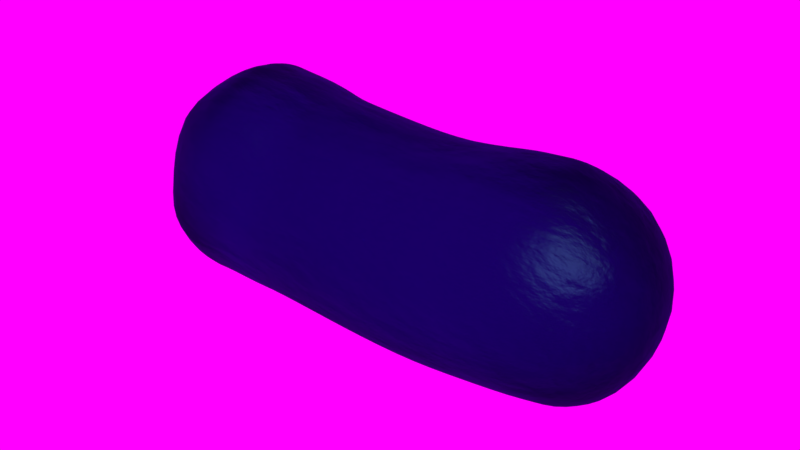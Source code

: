 # Source: bakterija2.blend  (saved by Blender 2.77.0; exported with 4.5.12 LTS)
import bpy
from mathutils import Matrix  # noqa: F401  (used for matrix-valued properties, if any)

bpy.ops.wm.read_factory_settings(use_empty=True)
scene = bpy.context.scene
scene.name = 'Scene'

# ---- collections
col_collection_1 = bpy.data.collections.new('Collection 1'); scene.collection.children.link(col_collection_1)

# ---- images (referenced by path relative to the original .blend; pixels are not part of the script)
import os
ASSET_DIR = os.environ.get("B2B_ASSET_DIR", "")  # directory of the original .blend (textures are referenced by path, not embedded)
HERE = os.path.dirname(os.path.abspath(__file__))  # packed textures are extracted next to this script under _unpacked/

def load_image(name, relpath, width, height, colorspace="sRGB"):
    """Load a texture the original file referenced (path relative to the .blend, or extracted next to this script)."""
    p = next((c for c in (os.path.join(HERE, relpath), os.path.join(ASSET_DIR, relpath)) if relpath and os.path.exists(c)), "")
    if p:
        img = bpy.data.images.load(p, check_existing=True)
        img.name = name
    else:  # same state as the original file: an image datablock whose file is absent (Cycles renders it pink)
        img = bpy.data.images.new(name, width, height)
        img.source = "FILE"
        img.filepath = "//" + (relpath or name)
    img.colorspace_settings.name = colorspace
    return img
img_jpg = load_image('JPG', 'cloudy08_medium.jpg', 1024, 1024, 'sRGB')
img_exr = load_image('EXR', 'cloudy08_EXR.exr', 1024, 1024, 'Linear Rec.709')

# ---- materials (node trees are filled in below, after node groups)
mat_bacteria = bpy.data.materials.new('bacteria')
mat_bacteria.alpha_threshold = 0.0
mat_bacteria.diffuse_color = (0.08022, 0.1651, 0.3564, 1.0)
mat_bacteria.roughness = 0.5
mat_bacteria.line_color = (0.0, 0.0, 0.0, 1.0)

# ---- node groups
ng_absorbtion = bpy.data.node_groups.new('Absorbtion ', 'ShaderNodeTree')
_s = ng_absorbtion.interface.new_socket(name='Color', in_out='OUTPUT', socket_type='NodeSocketColor')
_s.default_value = (0.0, 0.0, 0.0, 0.0)
_s = ng_absorbtion.interface.new_socket(name='Color', in_out='OUTPUT', socket_type='NodeSocketColor')
_s.default_value = (0.0, 0.0, 0.0, 0.0)
_s = ng_absorbtion.interface.new_socket(name='Color2', in_out='INPUT', socket_type='NodeSocketColor')
_s.default_value = (1.0, 1.0, 1.0, 1.0)
_s = ng_absorbtion.interface.new_socket(name='Color1', in_out='INPUT', socket_type='NodeSocketColor')
_s = ng_absorbtion.interface.new_socket(name='Value', in_out='INPUT', socket_type='NodeSocketFloat')
_s.default_value = -3.0
_s.min_value = -1e+04
_s.max_value = 1e+04
_N = ng_absorbtion.nodes; _L = ng_absorbtion.links
n0 = _N.new('ShaderNodeMath'); n0.name = 'Math.002'; n0.location = (114, -91)
n0.operation = 'POWER'
n0.inputs[0].default_value = 2.718
n1 = _N.new('ShaderNodeMath'); n1.name = 'Math.001'; n1.location = (-303, -79)
n1.operation = 'MULTIPLY'
n2 = _N.new('ShaderNodeMath'); n2.name = 'Math'; n2.location = (-508, -70)
n2.operation = 'MULTIPLY'
n3 = _N.new('ShaderNodeLightPath'); n3.name = 'Light Path'; n3.location = (-770, 27)
n4 = _N.new('NodeGroupOutput'); n4.name = 'Group Output'; n4.location = (483, -82)
n5 = _N.new('ShaderNodeNewGeometry'); n5.name = 'Geometry'; n5.location = (-778, -191)
n6 = _N.new('ShaderNodeMix'); n6.name = 'Mix'; n6.location = (283, -58)
n6.data_type = 'RGBA'
n7 = _N.new('NodeGroupInput'); n7.name = 'Group Input'; n7.location = (-978, -82)
_L.new(n3.outputs[8], n2.inputs[0])
_L.new(n5.outputs[6], n2.inputs[1])
_L.new(n0.outputs[0], n6.inputs[0])
_L.new(n6.outputs[2], n4.inputs[0])
_L.new(n6.outputs[2], n4.inputs[1])
_L.new(n2.outputs[0], n1.inputs[1])
_L.new(n7.outputs[0], n6.inputs[7])
_L.new(n7.outputs[1], n6.inputs[6])
_L.new(n7.outputs[2], n1.inputs[0])
_L.new(n1.outputs[0], n0.inputs[1])
n4.is_active_output = True
ng_rotate_z = bpy.data.node_groups.new('Rotate Z', 'ShaderNodeTree')
_s = ng_rotate_z.interface.new_socket(name='Vector', in_out='OUTPUT', socket_type='NodeSocketVector')
_s.min_value = 0.0
_s.max_value = 0.0
_s = ng_rotate_z.interface.new_socket(name='Vector', in_out='INPUT', socket_type='NodeSocketVector')
_s = ng_rotate_z.interface.new_socket(name='Angle', in_out='INPUT', socket_type='NodeSocketFloat')
_N = ng_rotate_z.nodes; _L = ng_rotate_z.links
n0 = _N.new('NodeGroupOutput'); n0.name = 'Group Output'; n0.location = (580, 275)
n1 = _N.new('NodeGroupInput'); n1.name = 'Group Input'; n1.location = (-630, 195)
n2 = _N.new('ShaderNodeMath'); n2.name = 'Multiply 1'; n2.location = (0, 130)
n2.hide = True
n2.operation = 'MULTIPLY'
n3 = _N.new('ShaderNodeMath'); n3.name = 'Add'; n3.location = (160, -70)
n3.hide = True
n4 = _N.new('ShaderNodeMath'); n4.name = 'Sine'; n4.location = (-390, 60)
n4.hide = True
n4.operation = 'SINE'
n5 = _N.new('ShaderNodeMath'); n5.name = 'Cosine'; n5.location = (-390, -70)
n5.hide = True
n5.operation = 'COSINE'
n6 = _N.new('ShaderNodeMath'); n6.name = 'Subtract'; n6.location = (160, 90)
n6.hide = True
n6.operation = 'SUBTRACT'
n7 = _N.new('ShaderNodeMath'); n7.name = 'Multiply 3'; n7.location = (0, -30)
n7.hide = True
n7.operation = 'MULTIPLY'
n8 = _N.new('ShaderNodeMath'); n8.name = 'Multiply 4'; n8.location = (0, -110)
n8.hide = True
n8.operation = 'MULTIPLY'
n9 = _N.new('ShaderNodeCombineXYZ'); n9.name = 'Combine XYZ'; n9.location = (350, 280)
n10 = _N.new('ShaderNodeSeparateXYZ'); n10.name = 'Separate XYZ'; n10.location = (-390, 260)
n11 = _N.new('ShaderNodeMath'); n11.name = 'Multiply 2'; n11.location = (0, 50)
n11.hide = True
n11.operation = 'MULTIPLY'
_L.new(n1.outputs[0], n10.inputs[0])
_L.new(n1.outputs[1], n4.inputs[0])
_L.new(n1.outputs[1], n5.inputs[0])
_L.new(n5.outputs[0], n2.inputs[0])
_L.new(n10.outputs[0], n2.inputs[1])
_L.new(n4.outputs[0], n11.inputs[0])
_L.new(n10.outputs[1], n11.inputs[1])
_L.new(n2.outputs[0], n6.inputs[0])
_L.new(n11.outputs[0], n6.inputs[1])
_L.new(n6.outputs[0], n9.inputs[0])
_L.new(n4.outputs[0], n7.inputs[0])
_L.new(n10.outputs[0], n7.inputs[1])
_L.new(n5.outputs[0], n8.inputs[0])
_L.new(n10.outputs[1], n8.inputs[1])
_L.new(n7.outputs[0], n3.inputs[0])
_L.new(n8.outputs[0], n3.inputs[1])
_L.new(n3.outputs[0], n9.inputs[1])
_L.new(n10.outputs[2], n9.inputs[2])
_L.new(n9.outputs[0], n0.inputs[0])
n0.is_active_output = True
ng_pro_lighting__skies = bpy.data.node_groups.new('Pro Lighting: Skies', 'ShaderNodeTree')
_s = ng_pro_lighting__skies.interface.new_socket(name='Shader', in_out='OUTPUT', socket_type='NodeSocketShader')
_s = ng_pro_lighting__skies.interface.new_socket(name='Rotation', in_out='INPUT', socket_type='NodeSocketFloat')
_s.subtype = 'ANGLE'
_s = ng_pro_lighting__skies.interface.new_socket(name='Sun', in_out='INPUT', socket_type='NodeSocketFloat')
_s = ng_pro_lighting__skies.interface.new_socket(name='Sky', in_out='INPUT', socket_type='NodeSocketFloat')
_N = ng_pro_lighting__skies.nodes; _L = ng_pro_lighting__skies.links
n0 = _N.new('ShaderNodeMath'); n0.name = 'Multiply'; n0.location = (-190, -290)
n0.operation = 'MULTIPLY'
n1 = _N.new('ShaderNodeTexCoord'); n1.name = 'Texture Coordinate'; n1.location = (-910, 100)
n2 = _N.new('NodeGroupInput'); n2.name = 'Group Input'; n2.location = (-910, -200)
n3 = _N.new('ShaderNodeBackground'); n3.name = 'Background 2'; n3.location = (280, -150)
n4 = _N.new('NodeGroupOutput'); n4.name = 'Group Output'; n4.location = (760, 0)
n5 = _N.new('ShaderNodeMixShader'); n5.name = 'Mix'; n5.location = (520, 0)
n6 = _N.new('ShaderNodeMath'); n6.name = 'Add'; n6.location = (50, -290)
n7 = _N.new('ShaderNodeTexEnvironment'); n7.name = 'Environment Texture 1'; n7.location = (-430, 100)
n7.width = 140
n7.image = img_jpg
n8 = _N.new('ShaderNodeGroup'); n8.name = 'Rotate Z'; n8.location = (-670, 0)
n8.node_tree = ng_rotate_z
n9 = _N.new('ShaderNodeLightPath'); n9.name = 'Light Path'; n9.location = (280, 400)
n10 = _N.new('ShaderNodeTexEnvironment'); n10.name = 'Environment Texture 2'; n10.location = (-430, -150)
n10.width = 140
n10.image = img_exr
n11 = _N.new('ShaderNodeBackground'); n11.name = 'Background 1'; n11.location = (280, 100)
_L.new(n2.outputs[0], n8.inputs[1])
_L.new(n2.outputs[1], n0.inputs[1])
_L.new(n2.outputs[2], n6.inputs[1])
_L.new(n1.outputs[0], n8.inputs[0])
_L.new(n8.outputs[0], n7.inputs[0])
_L.new(n8.outputs[0], n10.inputs[0])
_L.new(n7.outputs[0], n11.inputs[0])
_L.new(n10.outputs[0], n3.inputs[0])
_L.new(n10.outputs[0], n0.inputs[0])
_L.new(n0.outputs[0], n6.inputs[0])
_L.new(n6.outputs[0], n11.inputs[1])
_L.new(n6.outputs[0], n3.inputs[1])
_L.new(n9.outputs[0], n5.inputs[0])
_L.new(n11.outputs[0], n5.inputs[2])
_L.new(n3.outputs[0], n5.inputs[1])
_L.new(n5.outputs[0], n4.inputs[0])
n4.is_active_output = True

# ---- material node trees
mat_bacteria.use_nodes = True; mat_bacteria.node_tree.nodes.clear()
_N = mat_bacteria.node_tree.nodes; _L = mat_bacteria.node_tree.links
n0 = _N.new('ShaderNodeGroup'); n0.name = 'Group'; n0.location = (-61, 149)
n0.width = 120
n0.node_tree = ng_absorbtion
n0.inputs[0].default_value = (0.07949, 0.1659, 0.3588, 1.0)
n0.inputs[1].default_value = (0.08004, 0.009106, 0.3108, 1.0)
n0.inputs[2].default_value = -3.0
n1 = _N.new('ShaderNodeBsdfGlass'); n1.name = 'Glass BSDF.001'; n1.location = (146, 202)
n1.distribution = 'BECKMANN'
n1.inputs[1].default_value = 0.4472
n1.inputs[2].default_value = 1.45
n2 = _N.new('ShaderNodeOutputMaterial'); n2.name = 'Material Output'; n2.location = (387, 54)
n3 = _N.new('ShaderNodeTexNoise'); n3.name = 'Noise Texture'; n3.location = (-68, -37)
n3.inputs[2].default_value = 5.9
n3.inputs[3].default_value = 5.0
n4 = _N.new('ShaderNodeDisplacement'); n4.name = 'Displacement'; n4.location = (0, 0)
n4.inputs[1].default_value = 0.0
n4.inputs[2].default_value = 0.1
_L.new(n0.outputs[0], n1.inputs[0])
_L.new(n1.outputs[0], n2.inputs[0])
_L.new(n3.outputs[1], n4.inputs[0])
_L.new(n4.outputs[0], n2.inputs[2])
n2.is_active_output = True

# ---- world
world_world = bpy.data.worlds.new('World'); scene.world = world_world
world_world.use_nodes = True; world_world.node_tree.nodes.clear()
_N = world_world.node_tree.nodes; _L = world_world.node_tree.links
n0 = _N.new('ShaderNodeOutputWorld'); n0.name = 'World Output'; n0.location = (300, 300)
n1 = _N.new('ShaderNodeBackground'); n1.name = 'Background'; n1.location = (10, 300)
n1.inputs[0].default_value = (0.05088, 0.05088, 0.05088, 1.0)
n2 = _N.new('ShaderNodeGroup'); n2.name = 'Pro Lighting: Skies'; n2.location = (10, 100)
n2.node_tree = ng_pro_lighting__skies
n2.inputs[0].default_value = 0.0
n2.inputs[1].default_value = 0.2
n2.inputs[2].default_value = 1.0
_L.new(n2.outputs[0], n0.inputs[0])
n0.is_active_output = True
world_world.color = (0.05088, 0.05088, 0.05088)
world_world.use_sun_shadow = False
world_world.sun_shadow_jitter_overblur = 0.0
world_world.cycles.sampling_method = 'MANUAL'
world_world.cycles.sample_map_resolution = 2048

# ---- meshes
me_sphere = bpy.data.meshes.new('Sphere')
me_sphere.from_pydata([(-1.931, -1.383e-05, 0.8773), (-2.567, -1.383e-05, 0.4521), (-2.716, -1.383e-05, -0.2986), (-2.291, -1.383e-05, -0.935), (-1.874, 0.1379, 0.8773), (-2.324, 0.5879, 0.4521), (-2.429, 0.6935, -0.2986), (-2.128, 0.3928, -0.935), (-1.81, 0.1802, 0.8773), (-1.948, 0.5133, 0.728), (-2.054, 0.7682, -0.6591), (-1.948, 0.5133, -0.935), (-1.81, 0.1802, -1.084), (-1.774, 0.1913, 0.8773), (-1.81, 0.3753, 0.8204), (-1.81, 0.3753, -1.027), (-1.774, 0.1913, -1.084), (-1.736, 0.1951, 0.8773), (-1.736, 0.5556, 0.728), (-1.736, 0.8315, 0.4521), (-1.736, 0.9808, -0.2986), (-1.736, 0.5556, -0.935), (-1.736, 0.1951, -1.084), (-1.736, -1.383e-05, -1.103), (-1.736, -0.1951, 0.8773), (-1.736, -0.5556, 0.728), (-1.736, -0.8315, 0.4521), (-1.736, -0.9808, -0.2986), (-1.736, -0.5556, -0.935), (-1.736, -0.1951, -1.084), (-1.774, -0.1914, 0.8773), (-1.81, -0.3753, 0.8204), (-1.81, -0.3753, -1.027), (-1.774, -0.1914, -1.084), (-1.81, -0.1803, 0.8773), (-1.948, -0.5133, 0.728), (-2.054, -0.7682, -0.6591), (-1.948, -0.5133, -0.935), (-1.81, -0.1803, -1.084), (-1.874, -0.138, 0.8773), (-2.324, -0.588, 0.4521), (-2.429, -0.6935, -0.2986), (-2.128, -0.3929, -0.935), (-1.736, -1.383e-05, 0.8965), (1.555, 0.1951, 1.125), (1.635, 0.8315, 0.7077), (1.776, 0.9808, -0.02963), (1.895, 0.5556, -0.6547), (1.691, 0.1379, 1.151), (2.212, 0.5879, 0.818), (2.457, 0.6935, 0.1005), (2.281, 0.3928, -0.581), (1.747, -1.431e-05, 1.162), (2.452, -1.431e-05, 0.8637), (2.739, -1.431e-05, 0.1543), (2.441, -1.431e-05, -0.5505), (1.691, -0.138, 1.151), (2.212, -0.588, 0.818), (2.457, -0.6935, 0.1005), (2.281, -0.3929, -0.581), (1.927, -1.431e-05, -0.8203), (1.555, -0.1951, 1.125), (1.635, -0.8315, 0.7077), (1.776, -0.9808, -0.02963), (1.895, -0.5556, -0.6547), (1.551, -1.431e-05, 1.144), (1.241, 0.5556, -0.7795), (0.5877, 0.5556, -0.9044), (-0.4047, 0.5556, -0.935), (-1.07, 0.5556, -0.935), (-1.403, -0.5556, 0.728), (1.122, 0.9808, -0.1545), (0.4683, 0.9808, -0.2793), (-0.4047, 0.9808, -0.2986), (-1.07, 0.9808, -0.2986), (-1.07, -0.5556, -0.935), (-0.4047, -0.5556, -0.935), (0.5877, -0.5556, -0.9044), (1.241, -0.5556, -0.7795), (-1.607, 0.1913, 0.8773), (0.9014, 0.1951, 1.001), (0.2478, 0.1951, 0.8757), (-0.4047, 0.1951, 0.8773), (-1.07, 0.1951, 0.8773), (-1.403, 0.1951, 0.8773), (0.9812, 0.8315, 0.5829), (0.3275, 0.8315, 0.4581), (-0.4047, 0.8315, 0.4521), (-1.07, 0.8315, 0.4521), (-1.403, 0.1951, -1.084), (-1.07, -0.9808, -0.2986), (-0.4047, -0.9808, -0.2986), (0.4683, -0.9808, -0.2793), (1.122, -0.9808, -0.1545), (0.9014, -0.1951, 1.001), (0.2478, -0.1951, 0.8757), (-0.4047, -0.1951, 0.8773), (-1.07, -0.1951, 0.8773), (-1.403, -0.1951, 0.8773), (-1.607, -0.1914, -1.084), (-1.607, 0.1913, -1.084), (1.273, -1.383e-05, -0.9451), (0.6193, -1.383e-05, -1.07), (-0.4047, -1.383e-05, -1.103), (-1.07, -1.383e-05, -1.103), (-1.403, -1.383e-05, -1.103), (-1.607, -0.1914, 0.8773), (1.225, -1.431e-05, 1.082), (-1.403, -1.383e-05, 0.8965), (-1.07, -0.8315, 0.4521), (-0.4047, -0.8315, 0.4521), (0.3275, -0.8315, 0.4581), (0.9812, -0.8315, 0.5829), (-1.403, 0.5556, 0.728), (-1.403, -0.1951, -1.084)], [], [(5, 1, 0, 4), (74, 20, 19, 88), (44, 45, 85, 80), (6, 7, 3, 2), (6, 2, 1, 5), (1, 2, 41, 40), (9, 19, 5), (26, 35, 40), (62, 57, 56, 61), (36, 27, 41), (65, 48, 44), (43, 8, 4), (10, 6, 20), (11, 12, 7), (26, 27, 90, 109), (8, 14, 9), (3, 7, 23), (69, 21, 20, 74), (9, 14, 18), (11, 15, 12), (68, 69, 74, 73), (8, 13, 14), (21, 11, 10), (42, 3, 23), (18, 17, 84, 113), (37, 28, 36), (16, 12, 15), (46, 47, 66, 71), (15, 11, 21), (25, 31, 35), (14, 13, 17), (42, 36, 41), (90, 27, 28, 75), (85, 86, 81, 80), (40, 41, 27, 26), (24, 25, 70, 98), (26, 25, 35), (23, 16, 100), (32, 28, 37), (43, 39, 34), (35, 39, 40), (50, 49, 53, 54), (31, 30, 34), (53, 49, 48, 52), (33, 32, 38), (32, 37, 38), (38, 42, 23), (45, 46, 71, 85), (50, 46, 45, 49), (63, 62, 112, 93), (62, 61, 94, 112), (23, 12, 16), (8, 43, 13), (57, 53, 52, 56), (50, 51, 47, 46), (99, 114, 29), (84, 79, 108), (54, 53, 57, 58), (114, 99, 105), (58, 57, 62, 63), (70, 26, 109), (108, 106, 98), (92, 111, 110, 91), (75, 114, 104), (55, 54, 58, 59), (23, 33, 38), (30, 43, 34), (94, 80, 81, 95), (8, 9, 4), (11, 7, 10), (18, 19, 9), (49, 45, 44, 48), (47, 60, 101, 66), (51, 55, 60), (47, 51, 60), (65, 52, 48), (65, 56, 52), (59, 58, 63, 64), (55, 59, 60), (91, 110, 109, 90), (65, 61, 56), (69, 89, 21), (78, 64, 63, 93), (60, 64, 78, 101), (87, 88, 83, 82), (94, 107, 80), (67, 68, 73, 72), (59, 64, 60), (86, 87, 82, 81), (27, 36, 28), (113, 83, 88), (111, 95, 96, 110), (114, 105, 104), (97, 96, 82, 83), (66, 67, 72, 71), (65, 107, 61), (93, 112, 111, 92), (114, 75, 28), (78, 77, 102, 101), (76, 75, 104, 103), (77, 76, 103, 102), (24, 30, 31), (98, 70, 97), (104, 69, 68, 103), (15, 21, 22), (103, 68, 67, 102), (97, 70, 109), (102, 67, 66, 101), (22, 21, 89), (113, 84, 83), (104, 89, 69), (105, 89, 104), (113, 88, 19), (43, 0, 39), (19, 18, 113), (40, 39, 0, 1), (43, 4, 0), (83, 108, 97), (105, 100, 89), (108, 79, 43, 106), (110, 96, 97, 109), (112, 94, 95, 111), (107, 94, 61), (107, 44, 80), (89, 100, 22), (73, 74, 88, 87), (24, 31, 25), (72, 73, 87, 86), (28, 29, 114), (71, 72, 86, 85), (42, 37, 36), (75, 76, 91, 90), (76, 77, 92, 91), (77, 78, 93, 92), (107, 65, 44), (79, 84, 17), (28, 32, 29), (95, 81, 82, 96), (108, 98, 97), (70, 25, 26), (4, 9, 5), (29, 33, 99), (6, 5, 19, 20), (98, 106, 24), (12, 23, 7), (14, 17, 18), (38, 37, 42), (105, 99, 23, 100), (17, 13, 79), (16, 22, 100), (31, 34, 35), (30, 24, 106), (33, 29, 32), (43, 30, 106), (33, 23, 99), (13, 43, 79), (35, 34, 39), (16, 15, 22), (21, 10, 20), (51, 50, 54, 55), (83, 84, 108), (10, 7, 6), (2, 3, 42, 41)])
me_sphere.polygons.foreach_set('use_smooth', [True] * 163)
me_sphere.materials.append(mat_bacteria)
me_sphere.use_remesh_preserve_volume = False
me_sphere.use_remesh_preserve_attributes = False
me_sphere.use_mirror_vertex_groups = False
me_sphere.update()

# ---- objects
ob_sphere = bpy.data.objects.new('Sphere', me_sphere)

# ---- transforms, parenting, visibility, modifiers, constraints
ob_sphere.location = (0.000131, 0.001094, 0.4072)
ob_sphere.rotation_euler = (0.02152, 0.08444, 0.003087)
ob_sphere.scale = (0.2631, 0.2631, 0.2631)
ob_sphere.lineart.crease_threshold = 0.0
_m = ob_sphere.modifiers.new('Subsurf', 'SUBSURF')
_m.uv_smooth = 'PRESERVE_CORNERS'
_m.quality = 2
_m.levels = 2
_m.show_only_control_edges = False
_m = ob_sphere.modifiers.new('Displace', 'DISPLACE')
_m.strength = 0.2

# ---- collection membership
col_collection_1.objects.link(ob_sphere)

# ---- scene / render settings (as saved in the file)
scene.frame_start = 1; scene.frame_end = 250; scene.frame_set(1)
scene.render.engine = 'CYCLES'
scene.render.resolution_percentage = 50
scene.render.dither_intensity = 0.0
scene.cycles.use_denoising = False
scene.cycles.samples = 128
scene.cycles.sampling_pattern = 'TABULATED_SOBOL'
scene.cycles.light_sampling_threshold = 0.0
scene.cycles.use_adaptive_sampling = False
scene.cycles.use_light_tree = False
scene.cycles.blur_glossy = 0.0
scene.cycles.sample_clamp_indirect = 0.0
scene.view_settings.view_transform = 'Standard'
bpy.context.view_layer.update()

# ---- added for rendering (the .blend has no active camera and no usable light): camera, sun
cam_auto = bpy.data.cameras.new('AutoCamera')
cam_auto.lens = 50.0
cam_auto.sensor_width = 36.0
cam_auto.clip_end = 1000.0
ob_auto_camera = bpy.data.objects.new('AutoCamera', cam_auto)
scene.collection.objects.link(ob_auto_camera)
ob_auto_camera.location = (1.5364, -1.8428, 1.63418)
ob_auto_camera.rotation_euler = (1.09748, -7.21219e-08, 0.694738)
scene.camera = ob_auto_camera
light_auto_sun = bpy.data.lights.new('AutoSun', 'SUN')
light_auto_sun.energy = 3.0
light_auto_sun.angle = 0.0523599
ob_auto_sun = bpy.data.objects.new('AutoSun', light_auto_sun)
scene.collection.objects.link(ob_auto_sun)
ob_auto_sun.rotation_euler = (0.872665, 0.174533, 0.523599)
bpy.context.view_layer.update()
